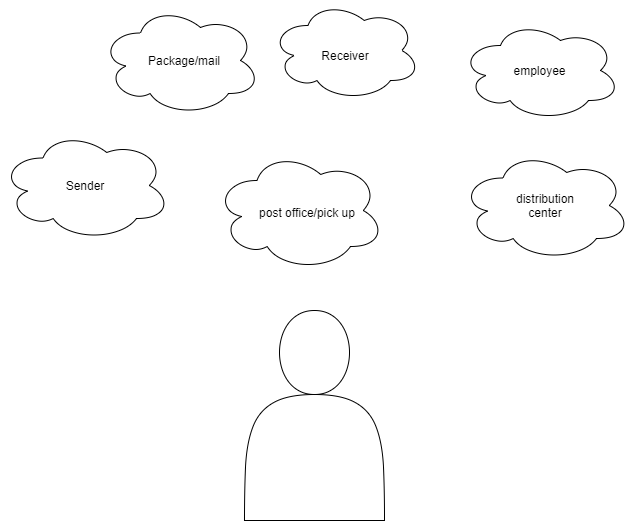

The diagram above was exported from draw.io. Its source (the exported page's mxGraphModel, read from the mxfile embedded in the PNG):
<mxGraphModel dx="868" dy="450" grid="1" gridSize="10" guides="1" tooltips="1" connect="1" arrows="1" fold="1" page="1" pageScale="1" pageWidth="827" pageHeight="1169" math="0" shadow="0">
  <root>
    <mxCell id="0" />
    <mxCell id="1" parent="0" />
    <mxCell id="1JwHb3czU5Fh3RlO7GE8-1" value="" style="shape=actor;whiteSpace=wrap;html=1;" vertex="1" parent="1">
      <mxGeometry x="344" y="480" width="140" height="210" as="geometry" />
    </mxCell>
    <mxCell id="1JwHb3czU5Fh3RlO7GE8-4" value="" style="group" vertex="1" connectable="0" parent="1">
      <mxGeometry x="100" y="300" width="200" height="130" as="geometry" />
    </mxCell>
    <mxCell id="1JwHb3czU5Fh3RlO7GE8-2" value="" style="ellipse;shape=cloud;whiteSpace=wrap;html=1;" vertex="1" parent="1JwHb3czU5Fh3RlO7GE8-4">
      <mxGeometry width="170" height="110" as="geometry" />
    </mxCell>
    <mxCell id="1JwHb3czU5Fh3RlO7GE8-3" value="Sender" style="text;html=1;strokeColor=none;fillColor=none;align=center;verticalAlign=middle;whiteSpace=wrap;rounded=0;" vertex="1" parent="1JwHb3czU5Fh3RlO7GE8-4">
      <mxGeometry x="46.25" y="36" width="77.5" height="38" as="geometry" />
    </mxCell>
    <mxCell id="1JwHb3czU5Fh3RlO7GE8-9" value="" style="group" vertex="1" connectable="0" parent="1">
      <mxGeometry x="200" y="175" width="160" height="110" as="geometry" />
    </mxCell>
    <mxCell id="1JwHb3czU5Fh3RlO7GE8-5" value="" style="ellipse;shape=cloud;whiteSpace=wrap;html=1;" vertex="1" parent="1JwHb3czU5Fh3RlO7GE8-9">
      <mxGeometry width="160" height="110" as="geometry" />
    </mxCell>
    <mxCell id="1JwHb3czU5Fh3RlO7GE8-6" value="Package/mail" style="text;html=1;strokeColor=none;fillColor=none;align=center;verticalAlign=middle;whiteSpace=wrap;rounded=0;" vertex="1" parent="1JwHb3czU5Fh3RlO7GE8-9">
      <mxGeometry x="64" y="45" width="40" height="20" as="geometry" />
    </mxCell>
    <mxCell id="1JwHb3czU5Fh3RlO7GE8-15" value="" style="group" vertex="1" connectable="0" parent="1">
      <mxGeometry x="314" y="320" width="170" height="120" as="geometry" />
    </mxCell>
    <mxCell id="1JwHb3czU5Fh3RlO7GE8-10" value="" style="ellipse;shape=cloud;whiteSpace=wrap;html=1;" vertex="1" parent="1JwHb3czU5Fh3RlO7GE8-15">
      <mxGeometry width="170" height="120" as="geometry" />
    </mxCell>
    <mxCell id="1JwHb3czU5Fh3RlO7GE8-11" value="post office/pick up" style="text;html=1;strokeColor=none;fillColor=none;align=center;verticalAlign=middle;whiteSpace=wrap;rounded=0;" vertex="1" parent="1JwHb3czU5Fh3RlO7GE8-15">
      <mxGeometry x="38" y="42" width="110" height="40" as="geometry" />
    </mxCell>
    <mxCell id="1JwHb3czU5Fh3RlO7GE8-18" value="" style="group" vertex="1" connectable="0" parent="1">
      <mxGeometry x="370" y="170" width="150" height="100" as="geometry" />
    </mxCell>
    <mxCell id="1JwHb3czU5Fh3RlO7GE8-16" value="" style="ellipse;shape=cloud;whiteSpace=wrap;html=1;" vertex="1" parent="1JwHb3czU5Fh3RlO7GE8-18">
      <mxGeometry width="150" height="100" as="geometry" />
    </mxCell>
    <mxCell id="1JwHb3czU5Fh3RlO7GE8-17" value="Receiver" style="text;html=1;strokeColor=none;fillColor=none;align=center;verticalAlign=middle;whiteSpace=wrap;rounded=0;" vertex="1" parent="1JwHb3czU5Fh3RlO7GE8-18">
      <mxGeometry x="40" y="40" width="70" height="30" as="geometry" />
    </mxCell>
    <mxCell id="1JwHb3czU5Fh3RlO7GE8-21" value="" style="group" vertex="1" connectable="0" parent="1">
      <mxGeometry x="560" y="320" width="170" height="110" as="geometry" />
    </mxCell>
    <mxCell id="1JwHb3czU5Fh3RlO7GE8-19" value="" style="ellipse;shape=cloud;whiteSpace=wrap;html=1;" vertex="1" parent="1JwHb3czU5Fh3RlO7GE8-21">
      <mxGeometry width="170" height="110" as="geometry" />
    </mxCell>
    <mxCell id="1JwHb3czU5Fh3RlO7GE8-20" value="distribution center" style="text;html=1;strokeColor=none;fillColor=none;align=center;verticalAlign=middle;whiteSpace=wrap;rounded=0;" vertex="1" parent="1JwHb3czU5Fh3RlO7GE8-21">
      <mxGeometry x="50" y="40" width="70" height="30" as="geometry" />
    </mxCell>
    <mxCell id="1JwHb3czU5Fh3RlO7GE8-24" value="" style="group" vertex="1" connectable="0" parent="1">
      <mxGeometry x="560" y="190" width="160" height="100" as="geometry" />
    </mxCell>
    <mxCell id="1JwHb3czU5Fh3RlO7GE8-22" value="" style="ellipse;shape=cloud;whiteSpace=wrap;html=1;" vertex="1" parent="1JwHb3czU5Fh3RlO7GE8-24">
      <mxGeometry width="160" height="100" as="geometry" />
    </mxCell>
    <mxCell id="1JwHb3czU5Fh3RlO7GE8-23" value="employee" style="text;html=1;strokeColor=none;fillColor=none;align=center;verticalAlign=middle;whiteSpace=wrap;rounded=0;" vertex="1" parent="1JwHb3czU5Fh3RlO7GE8-24">
      <mxGeometry x="53.33333333333333" y="37.5" width="53.33333333333333" height="25" as="geometry" />
    </mxCell>
  </root>
</mxGraphModel>